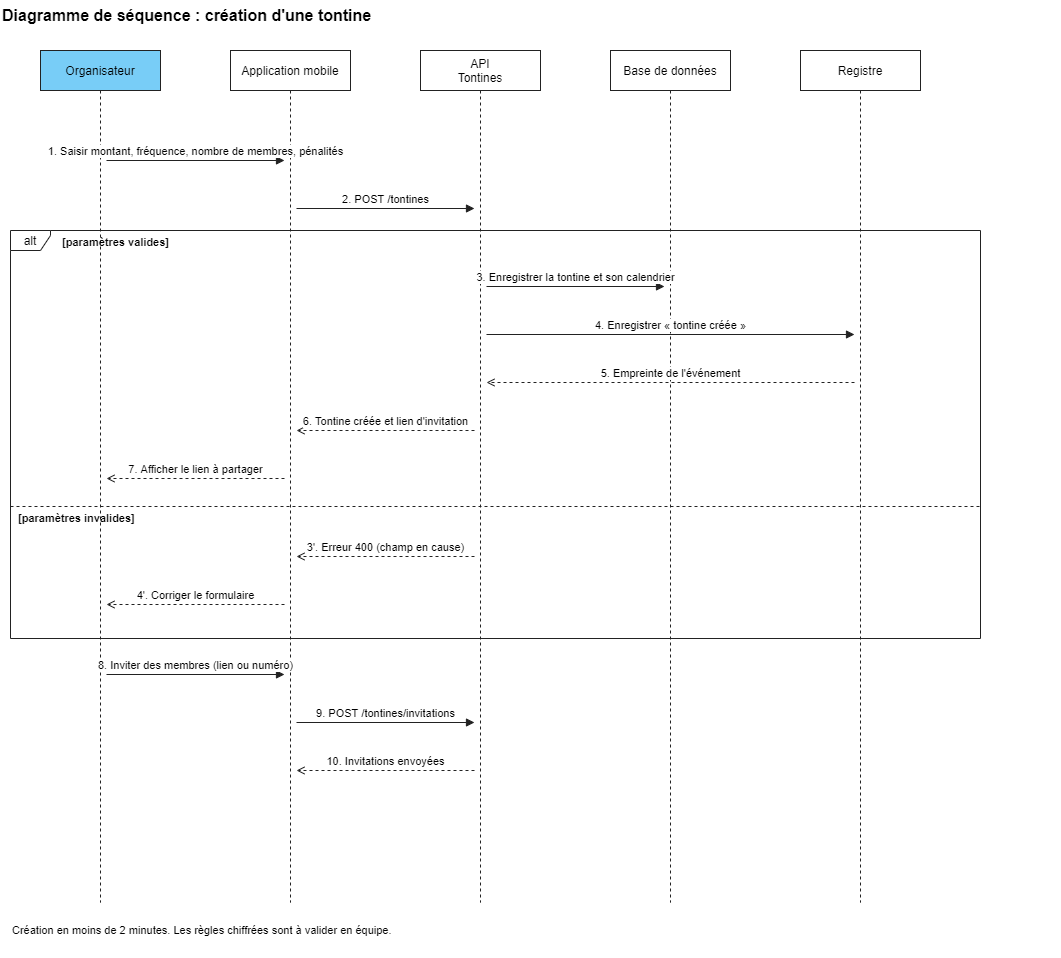

The diagram above was exported from draw.io. Its source (the exported page's mxGraphModel, read from the mxfile embedded in the PNG):
<mxGraphModel dx="1264" dy="584" grid="1" gridSize="10" guides="1" tooltips="1" connect="1" arrows="1" fold="1" page="1" pageScale="1" pageWidth="1120" pageHeight="1002" math="0" shadow="0">
  <root>
    <mxCell id="0" />
    <mxCell id="1" parent="0" />
    <mxCell id="c1" value="&lt;b&gt;Diagramme de séquence : création d'une tontine&amp;nbsp;&lt;/b&gt;" style="fontFamily=Helvetica;fontSize=12;text;html=1;align=left;verticalAlign=middle;fontSize=16;" parent="1" vertex="1">
      <mxGeometry x="30" y="10" width="1060" height="30" as="geometry" />
    </mxCell>
    <mxCell id="c2" value="Organisateur" style="fontFamily=Helvetica;fontSize=12;shape=umlLifeline;perimeter=lifelinePerimeter;whiteSpace=wrap;html=1;container=0;dropTarget=0;collapsible=0;recursiveResize=0;outlineConnect=0;portConstraint=eastwest;fillColor=#78cdf7;strokeColor=#222222;" parent="1" vertex="1">
      <mxGeometry x="70" y="60" width="120" height="852" as="geometry" />
    </mxCell>
    <mxCell id="c3" value="Application mobile" style="fontFamily=Helvetica;fontSize=12;shape=umlLifeline;perimeter=lifelinePerimeter;whiteSpace=wrap;html=1;container=0;dropTarget=0;collapsible=0;recursiveResize=0;outlineConnect=0;portConstraint=eastwest;fillColor=#ffffff;strokeColor=#222222;" parent="1" vertex="1">
      <mxGeometry x="260" y="60" width="120" height="852" as="geometry" />
    </mxCell>
    <mxCell id="c4" value="API&lt;br&gt;Tontines" style="fontFamily=Helvetica;fontSize=12;shape=umlLifeline;perimeter=lifelinePerimeter;whiteSpace=wrap;html=1;container=0;dropTarget=0;collapsible=0;recursiveResize=0;outlineConnect=0;portConstraint=eastwest;fillColor=#ffffff;strokeColor=#222222;" parent="1" vertex="1">
      <mxGeometry x="450" y="60" width="120" height="852" as="geometry" />
    </mxCell>
    <mxCell id="c5" value="Base de données" style="fontFamily=Helvetica;fontSize=12;shape=umlLifeline;perimeter=lifelinePerimeter;whiteSpace=wrap;html=1;container=0;dropTarget=0;collapsible=0;recursiveResize=0;outlineConnect=0;portConstraint=eastwest;fillColor=#ffffff;strokeColor=#222222;" parent="1" vertex="1">
      <mxGeometry x="640" y="60" width="120" height="852" as="geometry" />
    </mxCell>
    <mxCell id="c6" value="Registre&lt;br&gt;" style="fontFamily=Helvetica;fontSize=12;shape=umlLifeline;perimeter=lifelinePerimeter;whiteSpace=wrap;html=1;container=0;dropTarget=0;collapsible=0;recursiveResize=0;outlineConnect=0;portConstraint=eastwest;fillColor=#ffffff;strokeColor=#222222;" parent="1" vertex="1">
      <mxGeometry x="830" y="60" width="120" height="852" as="geometry" />
    </mxCell>
    <mxCell id="c7" value="1. Saisir montant, fréquence, nombre de membres, pénalités" style="fontFamily=Helvetica;fontSize=12;html=1;verticalAlign=bottom;labelBackgroundColor=#ffffff;endArrow=block;endFill=1;strokeColor=#222222;fontSize=11;" parent="1" edge="1">
      <mxGeometry relative="1" as="geometry">
        <mxPoint x="136" y="170" as="sourcePoint" />
        <mxPoint x="314" y="170" as="targetPoint" />
      </mxGeometry>
    </mxCell>
    <mxCell id="c8" value="2. POST /tontines" style="fontFamily=Helvetica;fontSize=12;html=1;verticalAlign=bottom;labelBackgroundColor=#ffffff;endArrow=block;endFill=1;strokeColor=#222222;fontSize=11;" parent="1" edge="1">
      <mxGeometry relative="1" as="geometry">
        <mxPoint x="326" y="218" as="sourcePoint" />
        <mxPoint x="504" y="218" as="targetPoint" />
      </mxGeometry>
    </mxCell>
    <mxCell id="c9" value="3. Enregistrer la tontine et son calendrier" style="fontFamily=Helvetica;fontSize=12;html=1;verticalAlign=bottom;labelBackgroundColor=#ffffff;endArrow=block;endFill=1;strokeColor=#222222;fontSize=11;" parent="1" edge="1">
      <mxGeometry relative="1" as="geometry">
        <mxPoint x="516" y="296" as="sourcePoint" />
        <mxPoint x="694" y="296" as="targetPoint" />
      </mxGeometry>
    </mxCell>
    <mxCell id="c10" value="4. Enregistrer « tontine créée »" style="fontFamily=Helvetica;fontSize=12;html=1;verticalAlign=bottom;labelBackgroundColor=#ffffff;endArrow=block;endFill=1;strokeColor=#222222;fontSize=11;" parent="1" edge="1">
      <mxGeometry relative="1" as="geometry">
        <mxPoint x="516" y="344" as="sourcePoint" />
        <mxPoint x="884" y="344" as="targetPoint" />
      </mxGeometry>
    </mxCell>
    <mxCell id="c11" value="5. Empreinte de l'événement" style="fontFamily=Helvetica;fontSize=12;html=1;verticalAlign=bottom;labelBackgroundColor=#ffffff;endArrow=block;endFill=1;strokeColor=#222222;fontSize=11;dashed=1;endArrow=open;endFill=0;" parent="1" edge="1">
      <mxGeometry relative="1" as="geometry">
        <mxPoint x="884" y="392" as="sourcePoint" />
        <mxPoint x="516" y="392" as="targetPoint" />
      </mxGeometry>
    </mxCell>
    <mxCell id="c12" value="6. Tontine créée et lien d'invitation" style="fontFamily=Helvetica;fontSize=12;html=1;verticalAlign=bottom;labelBackgroundColor=#ffffff;endArrow=block;endFill=1;strokeColor=#222222;fontSize=11;dashed=1;endArrow=open;endFill=0;" parent="1" edge="1">
      <mxGeometry relative="1" as="geometry">
        <mxPoint x="504" y="440" as="sourcePoint" />
        <mxPoint x="326" y="440" as="targetPoint" />
      </mxGeometry>
    </mxCell>
    <mxCell id="c13" value="7. Afficher le lien à partager" style="fontFamily=Helvetica;fontSize=12;html=1;verticalAlign=bottom;labelBackgroundColor=#ffffff;endArrow=block;endFill=1;strokeColor=#222222;fontSize=11;dashed=1;endArrow=open;endFill=0;" parent="1" edge="1">
      <mxGeometry relative="1" as="geometry">
        <mxPoint x="314" y="488" as="sourcePoint" />
        <mxPoint x="136" y="488" as="targetPoint" />
      </mxGeometry>
    </mxCell>
    <mxCell id="c14" value="" style="endArrow=none;dashed=1;html=1;strokeColor=#222222;" parent="1" edge="1">
      <mxGeometry relative="1" as="geometry">
        <mxPoint x="40" y="516" as="sourcePoint" />
        <mxPoint x="1010" y="516" as="targetPoint" />
      </mxGeometry>
    </mxCell>
    <mxCell id="c15" value="[paramètres invalides]" style="fontFamily=Helvetica;fontSize=12;text;html=1;align=left;verticalAlign=middle;fontSize=11;fontStyle=1;" parent="1" vertex="1">
      <mxGeometry x="46" y="518" width="300" height="20" as="geometry" />
    </mxCell>
    <mxCell id="c16" value="3'. Erreur 400 (champ en cause)" style="fontFamily=Helvetica;fontSize=12;html=1;verticalAlign=bottom;labelBackgroundColor=#ffffff;endArrow=block;endFill=1;strokeColor=#222222;fontSize=11;dashed=1;endArrow=open;endFill=0;" parent="1" edge="1">
      <mxGeometry relative="1" as="geometry">
        <mxPoint x="504" y="566" as="sourcePoint" />
        <mxPoint x="326" y="566" as="targetPoint" />
      </mxGeometry>
    </mxCell>
    <mxCell id="c17" value="4'. Corriger le formulaire" style="fontFamily=Helvetica;fontSize=12;html=1;verticalAlign=bottom;labelBackgroundColor=#ffffff;endArrow=block;endFill=1;strokeColor=#222222;fontSize=11;dashed=1;endArrow=open;endFill=0;" parent="1" edge="1">
      <mxGeometry relative="1" as="geometry">
        <mxPoint x="314" y="614" as="sourcePoint" />
        <mxPoint x="136" y="614" as="targetPoint" />
      </mxGeometry>
    </mxCell>
    <mxCell id="c18" value="8. Inviter des membres (lien ou numéro)" style="fontFamily=Helvetica;fontSize=12;html=1;verticalAlign=bottom;labelBackgroundColor=#ffffff;endArrow=block;endFill=1;strokeColor=#222222;fontSize=11;" parent="1" edge="1">
      <mxGeometry relative="1" as="geometry">
        <mxPoint x="136" y="684" as="sourcePoint" />
        <mxPoint x="314" y="684" as="targetPoint" />
      </mxGeometry>
    </mxCell>
    <mxCell id="c19" value="9. POST /tontines/invitations" style="fontFamily=Helvetica;fontSize=12;html=1;verticalAlign=bottom;labelBackgroundColor=#ffffff;endArrow=block;endFill=1;strokeColor=#222222;fontSize=11;" parent="1" edge="1">
      <mxGeometry relative="1" as="geometry">
        <mxPoint x="326" y="732" as="sourcePoint" />
        <mxPoint x="504" y="732" as="targetPoint" />
      </mxGeometry>
    </mxCell>
    <mxCell id="c20" value="10. Invitations envoyées" style="fontFamily=Helvetica;fontSize=12;html=1;verticalAlign=bottom;labelBackgroundColor=#ffffff;endArrow=block;endFill=1;strokeColor=#222222;fontSize=11;dashed=1;endArrow=open;endFill=0;" parent="1" edge="1">
      <mxGeometry relative="1" as="geometry">
        <mxPoint x="504" y="780" as="sourcePoint" />
        <mxPoint x="326" y="780" as="targetPoint" />
      </mxGeometry>
    </mxCell>
    <mxCell id="c21" value="alt" style="fontFamily=Helvetica;fontSize=12;shape=umlFrame;whiteSpace=wrap;html=1;pointerEvents=0;recursiveResize=0;container=0;collapsible=0;width=40;height=20;fillColor=none;strokeColor=#222222;" parent="1" vertex="1">
      <mxGeometry x="40" y="240" width="970" height="408" as="geometry" />
    </mxCell>
    <mxCell id="c22" value="[paramètres valides]" style="fontFamily=Helvetica;fontSize=12;text;html=1;align=left;verticalAlign=middle;fontSize=11;fontStyle=1;" parent="1" vertex="1">
      <mxGeometry x="90" y="242" width="320" height="20" as="geometry" />
    </mxCell>
    <mxCell id="c23" value="Création en moins de 2 minutes. Les règles chiffrées sont à valider en équipe." style="fontFamily=Helvetica;fontSize=12;text;whiteSpace=wrap;html=1;align=left;verticalAlign=top;fontSize=11;" parent="1" vertex="1">
      <mxGeometry x="40" y="927" width="1000" height="40" as="geometry" />
    </mxCell>
  </root>
</mxGraphModel>